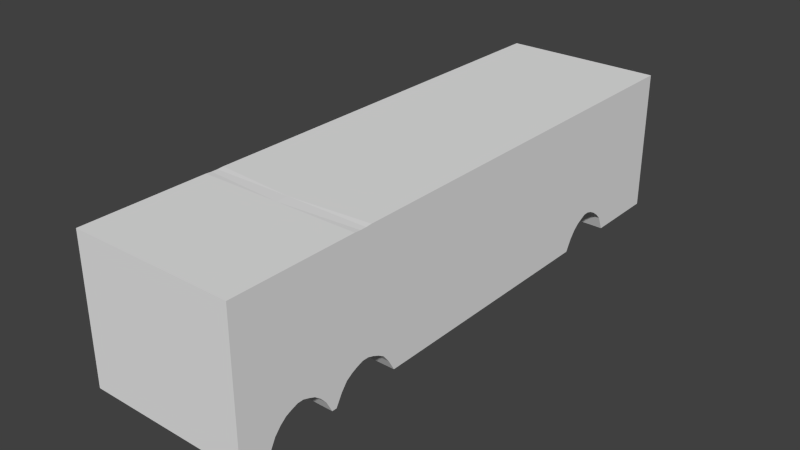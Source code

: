 # Source: bus.blend  (saved by Blender 2.75.0; exported with 4.5.12 LTS)
import bpy
from mathutils import Matrix  # noqa: F401  (used for matrix-valued properties, if any)

bpy.ops.wm.read_factory_settings(use_empty=True)
scene = bpy.context.scene
scene.name = 'Scene'

# ---- collections
col_collection_1 = bpy.data.collections.new('Collection 1'); scene.collection.children.link(col_collection_1)

# ---- world
world_world = bpy.data.worlds.new('World'); scene.world = world_world
world_world.color = (0.05088, 0.05088, 0.05088)
world_world.use_sun_shadow = False
world_world.sun_shadow_jitter_overblur = 0.0
world_world.cycles.sampling_method = 'MANUAL'
world_world.cycles.sample_map_resolution = 256

# ---- meshes
me_cylinder_002 = bpy.data.meshes.new('Cylinder.002')
me_cylinder_002.from_pydata([(0.0, 1.0, -1.0), (0.0, 1.0, 1.0), (0.5, 0.866, -1.0), (0.5, 0.866, 1.0), (0.866, 0.5, -1.0), (0.866, 0.5, 1.0), (1.0, -4.371e-08, -1.0), (1.0, -4.371e-08, 1.0), (0.866, -0.5, -1.0), (0.866, -0.5, 1.0), (0.5, -0.866, -1.0), (0.5, -0.866, 1.0), (1.51e-07, -1.0, -1.0), (1.51e-07, -1.0, 1.0), (-0.5, -0.866, -1.0), (-0.5, -0.866, 1.0), (-0.866, -0.5, -1.0), (-0.866, -0.5, 1.0), (-1.0, -4.649e-07, -1.0), (-1.0, -4.649e-07, 1.0), (-0.866, 0.5, -1.0), (-0.866, 0.5, 1.0), (-0.5, 0.866, -1.0), (-0.5, 0.866, 1.0)], [], [(0, 1, 3, 2), (2, 3, 5, 4), (4, 5, 7, 6), (6, 7, 9, 8), (8, 9, 11, 10), (10, 11, 13, 12), (12, 13, 15, 14), (14, 15, 17, 16), (16, 17, 19, 18), (18, 19, 21, 20), (3, 1, 23, 21, 19, 17, 15, 13, 11, 9, 7, 5), (22, 23, 1, 0), (20, 21, 23, 22), (0, 2, 4, 6, 8, 10, 12, 14, 16, 18, 20, 22)])
me_cylinder_002.use_remesh_preserve_volume = False
me_cylinder_002.use_remesh_preserve_attributes = False
me_cylinder_002.use_mirror_vertex_groups = False
me_cylinder_002.update()
me_cylinder_001 = bpy.data.meshes.new('Cylinder.001')
me_cylinder_001.from_pydata([(0.0, 1.0, -1.0), (0.0, 1.0, 1.0), (0.5, 0.866, -1.0), (0.5, 0.866, 1.0), (0.866, 0.5, -1.0), (0.866, 0.5, 1.0), (1.0, -4.371e-08, -1.0), (1.0, -4.371e-08, 1.0), (0.866, -0.5, -1.0), (0.866, -0.5, 1.0), (0.5, -0.866, -1.0), (0.5, -0.866, 1.0), (1.51e-07, -1.0, -1.0), (1.51e-07, -1.0, 1.0), (-0.5, -0.866, -1.0), (-0.5, -0.866, 1.0), (-0.866, -0.5, -1.0), (-0.866, -0.5, 1.0), (-1.0, -4.649e-07, -1.0), (-1.0, -4.649e-07, 1.0), (-0.866, 0.5, -1.0), (-0.866, 0.5, 1.0), (-0.5, 0.866, -1.0), (-0.5, 0.866, 1.0)], [], [(0, 1, 3, 2), (2, 3, 5, 4), (4, 5, 7, 6), (6, 7, 9, 8), (8, 9, 11, 10), (10, 11, 13, 12), (12, 13, 15, 14), (14, 15, 17, 16), (16, 17, 19, 18), (18, 19, 21, 20), (3, 1, 23, 21, 19, 17, 15, 13, 11, 9, 7, 5), (22, 23, 1, 0), (20, 21, 23, 22), (0, 2, 4, 6, 8, 10, 12, 14, 16, 18, 20, 22)])
me_cylinder_001.use_remesh_preserve_volume = False
me_cylinder_001.use_remesh_preserve_attributes = False
me_cylinder_001.use_mirror_vertex_groups = False
me_cylinder_001.update()
me_cylinder = bpy.data.meshes.new('Cylinder')
me_cylinder.from_pydata([(0.0, 1.0, -1.0), (0.0, 1.0, 1.0), (0.5, 0.866, -1.0), (0.5, 0.866, 1.0), (0.866, 0.5, -1.0), (0.866, 0.5, 1.0), (1.0, -4.371e-08, -1.0), (1.0, -4.371e-08, 1.0), (0.866, -0.5, -1.0), (0.866, -0.5, 1.0), (0.5, -0.866, -1.0), (0.5, -0.866, 1.0), (1.51e-07, -1.0, -1.0), (1.51e-07, -1.0, 1.0), (-0.5, -0.866, -1.0), (-0.5, -0.866, 1.0), (-0.866, -0.5, -1.0), (-0.866, -0.5, 1.0), (-1.0, -4.649e-07, -1.0), (-1.0, -4.649e-07, 1.0), (-0.866, 0.5, -1.0), (-0.866, 0.5, 1.0), (-0.5, 0.866, -1.0), (-0.5, 0.866, 1.0)], [], [(0, 1, 3, 2), (2, 3, 5, 4), (4, 5, 7, 6), (6, 7, 9, 8), (8, 9, 11, 10), (10, 11, 13, 12), (12, 13, 15, 14), (14, 15, 17, 16), (16, 17, 19, 18), (18, 19, 21, 20), (3, 1, 23, 21, 19, 17, 15, 13, 11, 9, 7, 5), (22, 23, 1, 0), (20, 21, 23, 22), (0, 2, 4, 6, 8, 10, 12, 14, 16, 18, 20, 22)])
me_cylinder.use_remesh_preserve_volume = False
me_cylinder.use_remesh_preserve_attributes = False
me_cylinder.use_mirror_vertex_groups = False
me_cylinder.update()
me_cube = bpy.data.meshes.new('Cube')
me_cube.from_pydata([(-1.0, -1.0, -1.0), (-1.0, -1.0, 1.0), (-1.0, 1.0, -1.0), (-1.0, 1.0, 1.0), (0.0, 1.0, 1.0), (0.0, 1.0, -1.0), (0.0, -1.0, 1.0), (0.0, -1.0, -1.0), (-1.0, 0.7399, 1.0), (-1.0, 0.7399, -1.0), (0.0, 0.7399, 1.0), (0.0, 0.7399, -1.0), (-1.0, 0.5105, -1.0), (0.0, 0.5105, 1.0), (0.0, 0.5105, -1.0), (-1.0, 0.5105, 1.0), (-1.0, 0.5314, 1.0), (-1.0, 0.5522, 1.0), (-1.0, 0.5731, 1.0), (-1.0, 0.5939, 1.0), (-1.0, 0.6148, 1.0), (-1.0, 0.6356, 1.0), (-1.0, 0.6565, 1.0), (-1.0, 0.6773, 1.0), (-1.0, 0.6982, 1.0), (-1.0, 0.719, 1.0), (-1.0, 0.719, -0.8043), (-1.0, 0.6982, -0.7227), (-1.0, 0.6773, -0.6607), (-1.0, 0.6565, -0.6169), (-1.0, 0.6356, -0.5922), (-1.0, 0.6148, -0.5922), (-1.0, 0.5939, -0.6304), (-1.0, 0.5731, -0.6722), (-1.0, 0.5522, -0.7415), (-1.0, 0.5314, -0.8474), (0.0, 0.719, 1.0), (0.0, 0.6982, 1.0), (0.0, 0.6773, 1.0), (0.0, 0.6565, 1.0), (0.0, 0.6356, 1.0), (0.0, 0.6148, 1.0), (0.0, 0.5939, 1.0), (0.0, 0.5731, 1.0), (0.0, 0.5522, 1.0), (0.0, 0.5314, 1.0), (0.0, 0.719, -0.8043), (0.0, 0.6982, -0.7227), (0.0, 0.6773, -0.6607), (0.0, 0.6565, -0.6169), (0.0, 0.6356, -0.5922), (0.0, 0.6148, -0.5922), (0.0, 0.5939, -0.6304), (0.0, 0.5731, -0.6722), (0.0, 0.5522, -0.7415), (0.0, 0.5314, -0.8474), (-1.0, -0.6467, -1.0), (0.0, -0.6467, 1.0), (0.0, -0.6467, -1.0), (-1.0, -0.6467, 1.0), (-1.0, -0.4057, 1.0), (-1.0, -0.4057, -1.0), (0.0, -0.4057, 1.0), (0.0, -0.4057, -1.0), (-1.0, -0.4276, -0.8459), (-1.0, -0.4495, -0.7351), (-1.0, -0.4714, -0.6795), (-1.0, -0.4934, -0.6407), (-1.0, -0.5153, -0.6125), (-1.0, -0.5372, -0.6125), (-1.0, -0.5591, -0.6407), (-1.0, -0.581, -0.6795), (-1.0, -0.6029, -0.7351), (-1.0, -0.6248, -0.8459), (0.0, -0.4276, 1.0), (0.0, -0.4495, 1.0), (0.0, -0.4714, 1.0), (0.0, -0.4934, 1.0), (0.0, -0.5153, 1.0), (0.0, -0.5372, 1.0), (0.0, -0.5591, 1.0), (0.0, -0.581, 1.0), (0.0, -0.6029, 1.0), (0.0, -0.6248, 1.0), (0.0, -0.4276, -0.8459), (0.0, -0.4495, -0.7351), (0.0, -0.4714, -0.6795), (0.0, -0.4934, -0.6407), (0.0, -0.5153, -0.6067), (0.0, -0.5372, -0.6067), (0.0, -0.5591, -0.6407), (0.0, -0.581, -0.6795), (0.0, -0.6029, -0.7351), (0.0, -0.6248, -0.8459), (-1.0, -0.6248, 1.0), (-1.0, -0.6029, 1.0), (-1.0, -0.581, 1.0), (-1.0, -0.5591, 1.0), (-1.0, -0.5372, 0.9941), (-1.0, -0.5153, 0.9941), (-1.0, -0.4934, 1.0), (-1.0, -0.4714, 1.0), (-1.0, -0.4495, 1.0), (-1.0, -0.4276, 1.0), (-1.0, -0.6638, -1.0), (0.0, -0.6638, 1.0), (0.0, -0.6638, -1.0), (-1.0, -0.6638, 1.0), (-1.0, -0.8969, -1.0), (0.0, -0.8969, 1.0), (0.0, -0.8969, -1.0), (-1.0, -0.8969, 1.0), (-1.0, -0.8757, 1.0), (-1.0, -0.8545, 1.0), (-1.0, -0.8334, 1.0), (-1.0, -0.8122, 1.0), (-1.0, -0.791, 1.0), (-1.0, -0.7698, 1.0), (-1.0, -0.7486, 1.0), (-1.0, -0.7274, 1.0), (-1.0, -0.7062, 1.0), (-1.0, -0.685, 1.0), (-1.0, -0.685, -0.8388), (-1.0, -0.7062, -0.7421), (-1.0, -0.7274, -0.675), (-1.0, -0.7486, -0.6395), (-1.0, -0.7698, -0.6104), (-1.0, -0.791, -0.6104), (-1.0, -0.8122, -0.6395), (-1.0, -0.8334, -0.675), (-1.0, -0.8545, -0.7421), (-1.0, -0.8757, -0.8388), (0.0, -0.685, 1.0), (0.0, -0.7062, 1.0), (0.0, -0.7274, 1.0), (0.0, -0.7486, 1.0), (0.0, -0.7698, 1.0), (0.0, -0.791, 1.0), (0.0, -0.8122, 1.0), (0.0, -0.8334, 1.0), (0.0, -0.8545, 1.0), (0.0, -0.8757, 1.0), (0.0, -0.685, -0.8388), (0.0, -0.7062, -0.7421), (0.0, -0.7274, -0.675), (0.0, -0.7486, -0.6395), (0.0, -0.7698, -0.6104), (0.0, -0.791, -0.6104), (0.0, -0.8122, -0.6395), (0.0, -0.8334, -0.675), (0.0, -0.8545, -0.7421), (0.0, -0.8757, -0.8388)], [], [(8, 3, 2, 9), (6, 1, 0, 7), (10, 4, 3, 8), (9, 2, 5, 11), (3, 4, 5, 2), (26, 9, 11, 46), (36, 10, 8, 25), (25, 8, 9, 26), (60, 15, 12, 61), (62, 13, 15, 60), (61, 12, 14, 63), (15, 16, 35, 12), (16, 17, 34, 35), (17, 18, 33, 34), (18, 19, 32, 33), (19, 20, 31, 32), (20, 21, 30, 31), (21, 22, 29, 30), (22, 23, 28, 29), (23, 24, 27, 28), (24, 25, 26, 27), (13, 45, 16, 15), (45, 44, 17, 16), (44, 43, 18, 17), (43, 42, 19, 18), (42, 41, 20, 19), (41, 40, 21, 20), (40, 39, 22, 21), (39, 38, 23, 22), (38, 37, 24, 23), (37, 36, 25, 24), (12, 35, 55, 14), (35, 34, 54, 55), (34, 33, 53, 54), (33, 32, 52, 53), (32, 31, 51, 52), (31, 30, 50, 51), (30, 29, 49, 50), (29, 28, 48, 49), (28, 27, 47, 48), (27, 26, 46, 47), (104, 56, 58, 106), (105, 57, 59, 107), (107, 59, 56, 104), (64, 61, 63, 84), (74, 62, 60, 103), (103, 60, 61, 64), (59, 94, 73, 56), (94, 95, 72, 73), (95, 96, 71, 72), (96, 97, 70, 71), (97, 98, 69, 70), (98, 99, 68, 69), (99, 100, 67, 68), (100, 101, 66, 67), (101, 102, 65, 66), (102, 103, 64, 65), (57, 83, 94, 59), (83, 82, 95, 94), (82, 81, 96, 95), (81, 80, 97, 96), (80, 79, 98, 97), (79, 78, 99, 98), (78, 77, 100, 99), (77, 76, 101, 100), (76, 75, 102, 101), (75, 74, 103, 102), (56, 73, 93, 58), (73, 72, 92, 93), (72, 71, 91, 92), (71, 70, 90, 91), (70, 69, 89, 90), (69, 68, 88, 89), (68, 67, 87, 88), (67, 66, 86, 87), (66, 65, 85, 86), (65, 64, 84, 85), (121, 107, 104, 122), (132, 105, 107, 121), (122, 104, 106, 142), (0, 108, 110, 7), (6, 109, 111, 1), (1, 111, 108, 0), (108, 131, 151, 110), (131, 130, 150, 151), (130, 129, 149, 150), (129, 128, 148, 149), (128, 127, 147, 148), (127, 126, 146, 147), (126, 125, 145, 146), (125, 124, 144, 145), (124, 123, 143, 144), (123, 122, 142, 143), (109, 141, 112, 111), (141, 140, 113, 112), (140, 139, 114, 113), (139, 138, 115, 114), (138, 137, 116, 115), (137, 136, 117, 116), (136, 135, 118, 117), (135, 134, 119, 118), (134, 133, 120, 119), (133, 132, 121, 120), (111, 112, 131, 108), (112, 113, 130, 131), (113, 114, 129, 130), (114, 115, 128, 129), (115, 116, 127, 128), (116, 117, 126, 127), (117, 118, 125, 126), (118, 119, 124, 125), (119, 120, 123, 124), (120, 121, 122, 123)])
me_cube.use_remesh_preserve_volume = False
me_cube.use_remesh_preserve_attributes = False
me_cube.use_mirror_vertex_groups = False
me_cube.update()

# ---- objects
ob_cylinder_002 = bpy.data.objects.new('Cylinder.002', me_cylinder_002)
ob_cylinder_001 = bpy.data.objects.new('Cylinder.001', me_cylinder_001)
ob_cylinder = bpy.data.objects.new('Cylinder', me_cylinder)
ob_cube = bpy.data.objects.new('Cube', me_cube)

# ---- transforms, parenting, visibility, modifiers, constraints
ob_cylinder_002.location = (-2.493, -7.885, -2.554)
ob_cylinder_002.rotation_euler = (0.0, 1.571, 0.0)
ob_cylinder_002.lineart.crease_threshold = 0.0
ob_cylinder_001.location = (-2.493, -5.33, -2.554)
ob_cylinder_001.rotation_euler = (0.0, 1.571, 0.0)
ob_cylinder_001.lineart.crease_threshold = 0.0
ob_cylinder.location = (-2.493, 6.337, -2.554)
ob_cylinder.rotation_euler = (0.0, 1.571, 0.0)
ob_cylinder.lineart.crease_threshold = 0.0
ob_cube.location = (0.0, 0.0, 0.0)
ob_cube.scale = (2.877, 10.1, 2.533)
ob_cube.lineart.crease_threshold = 0.0
_m = ob_cube.modifiers.new('Mirror', 'MIRROR')

# ---- collection membership
col_collection_1.objects.link(ob_cylinder_002)
col_collection_1.objects.link(ob_cylinder_001)
col_collection_1.objects.link(ob_cylinder)
col_collection_1.objects.link(ob_cube)

# ---- scene / render settings (as saved in the file)
scene.frame_start = 1; scene.frame_end = 250; scene.frame_set(1)
scene.render.engine = 'BLENDER_EEVEE_NEXT'
scene.render.resolution_percentage = 50
scene.render.dither_intensity = 0.0
scene.cycles.use_denoising = False
scene.cycles.samples = 10
scene.cycles.sampling_pattern = 'TABULATED_SOBOL'
scene.cycles.light_sampling_threshold = 0.0
scene.cycles.use_adaptive_sampling = False
scene.cycles.use_light_tree = False
scene.cycles.blur_glossy = 0.0
scene.cycles.pixel_filter_type = 'GAUSSIAN'
scene.cycles.sample_clamp_indirect = 0.0
scene.view_settings.view_transform = 'Standard'
bpy.context.view_layer.update()

# ---- added for rendering (the .blend has no active camera and no usable light): camera, sun
cam_auto = bpy.data.cameras.new('AutoCamera')
cam_auto.lens = 50.0
cam_auto.sensor_width = 36.0
cam_auto.clip_end = 1000.0
ob_auto_camera = bpy.data.objects.new('AutoCamera', cam_auto)
scene.collection.objects.link(ob_auto_camera)
ob_auto_camera.location = (20.0749, -24.4594, 15.7956)
ob_auto_camera.rotation_euler = (1.09748, -7.21219e-08, 0.694738)
scene.camera = ob_auto_camera
light_auto_sun = bpy.data.lights.new('AutoSun', 'SUN')
light_auto_sun.energy = 3.0
light_auto_sun.angle = 0.0523599
ob_auto_sun = bpy.data.objects.new('AutoSun', light_auto_sun)
scene.collection.objects.link(ob_auto_sun)
ob_auto_sun.rotation_euler = (0.872665, 0.174533, 0.523599)
bpy.context.view_layer.update()
